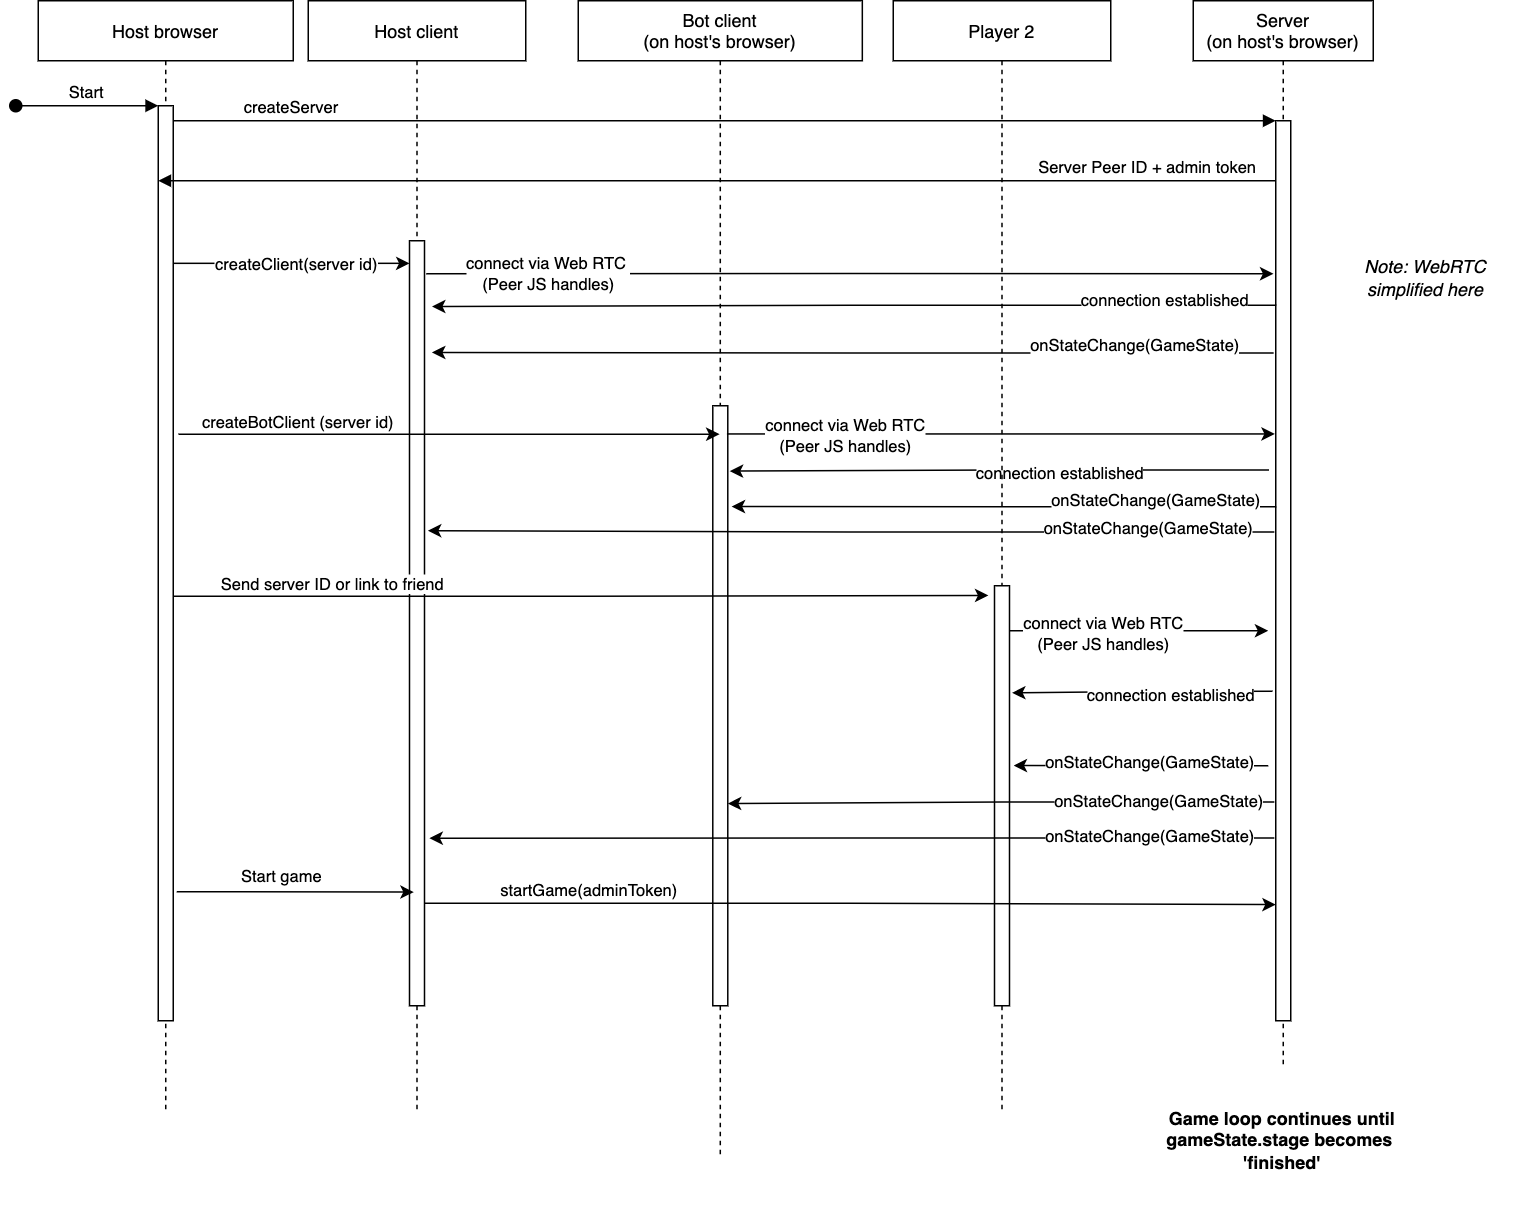

The diagram above was exported from draw.io. Its source (the exported page's mxGraphModel, read from the mxfile embedded in the PNG):
<mxGraphModel dx="2175" dy="1188" grid="1" gridSize="10" guides="1" tooltips="1" connect="1" arrows="1" fold="1" page="1" pageScale="1" pageWidth="850" pageHeight="1100" math="0" shadow="0">
  <root>
    <mxCell id="0" />
    <mxCell id="1" parent="0" />
    <mxCell id="3nuBFxr9cyL0pnOWT2aG-1" value="Host browser" style="shape=umlLifeline;perimeter=lifelinePerimeter;container=1;collapsible=0;recursiveResize=0;rounded=0;shadow=0;strokeWidth=1;" parent="1" vertex="1">
      <mxGeometry x="120" y="80" width="170" height="740" as="geometry" />
    </mxCell>
    <mxCell id="3nuBFxr9cyL0pnOWT2aG-2" value="" style="points=[];perimeter=orthogonalPerimeter;rounded=0;shadow=0;strokeWidth=1;" parent="3nuBFxr9cyL0pnOWT2aG-1" vertex="1">
      <mxGeometry x="80" y="70" width="10" height="610" as="geometry" />
    </mxCell>
    <mxCell id="3nuBFxr9cyL0pnOWT2aG-3" value="Start" style="verticalAlign=bottom;startArrow=oval;endArrow=block;startSize=8;shadow=0;strokeWidth=1;" parent="3nuBFxr9cyL0pnOWT2aG-1" target="3nuBFxr9cyL0pnOWT2aG-2" edge="1">
      <mxGeometry relative="1" as="geometry">
        <mxPoint x="-15" y="70" as="sourcePoint" />
      </mxGeometry>
    </mxCell>
    <mxCell id="3nuBFxr9cyL0pnOWT2aG-5" value="Server&#10;(on host's browser)" style="shape=umlLifeline;perimeter=lifelinePerimeter;container=1;collapsible=0;recursiveResize=0;rounded=0;shadow=0;strokeWidth=1;" parent="1" vertex="1">
      <mxGeometry x="890" y="80" width="120" height="740" as="geometry" />
    </mxCell>
    <mxCell id="3nuBFxr9cyL0pnOWT2aG-6" value="" style="points=[];perimeter=orthogonalPerimeter;rounded=0;shadow=0;strokeWidth=1;" parent="3nuBFxr9cyL0pnOWT2aG-5" vertex="1">
      <mxGeometry x="55" y="80" width="10" height="600" as="geometry" />
    </mxCell>
    <mxCell id="kBiUAICKtEzceBPSg6kQ-58" value="" style="edgeStyle=orthogonalEdgeStyle;rounded=0;orthogonalLoop=1;jettySize=auto;html=1;entryX=1.276;entryY=0.428;entryDx=0;entryDy=0;entryPerimeter=0;" edge="1" parent="3nuBFxr9cyL0pnOWT2aG-5" target="kBiUAICKtEzceBPSg6kQ-48">
      <mxGeometry relative="1" as="geometry">
        <mxPoint x="50" y="510" as="sourcePoint" />
        <mxPoint x="-324.0274999999999" y="509.97" as="targetPoint" />
      </mxGeometry>
    </mxCell>
    <mxCell id="kBiUAICKtEzceBPSg6kQ-59" value="onStateChange(GameState)" style="edgeLabel;html=1;align=center;verticalAlign=middle;resizable=0;points=[];" vertex="1" connectable="0" parent="kBiUAICKtEzceBPSg6kQ-58">
      <mxGeometry x="0.1821" y="-3" relative="1" as="geometry">
        <mxPoint x="19" y="1" as="offset" />
      </mxGeometry>
    </mxCell>
    <mxCell id="3nuBFxr9cyL0pnOWT2aG-8" value="createServer" style="verticalAlign=bottom;endArrow=block;entryX=0;entryY=0;shadow=0;strokeWidth=1;" parent="1" source="3nuBFxr9cyL0pnOWT2aG-2" target="3nuBFxr9cyL0pnOWT2aG-6" edge="1">
      <mxGeometry x="-0.7852" relative="1" as="geometry">
        <mxPoint x="275" y="160" as="sourcePoint" />
        <mxPoint as="offset" />
      </mxGeometry>
    </mxCell>
    <mxCell id="3nuBFxr9cyL0pnOWT2aG-9" value="Server Peer ID + admin token" style="verticalAlign=bottom;endArrow=block;shadow=0;strokeWidth=1;" parent="1" source="3nuBFxr9cyL0pnOWT2aG-6" edge="1">
      <mxGeometry x="-0.7718" relative="1" as="geometry">
        <mxPoint x="240" y="200" as="sourcePoint" />
        <mxPoint x="200" y="200" as="targetPoint" />
        <mxPoint as="offset" />
      </mxGeometry>
    </mxCell>
    <mxCell id="kBiUAICKtEzceBPSg6kQ-3" value="Host client" style="shape=umlLifeline;perimeter=lifelinePerimeter;container=1;collapsible=0;recursiveResize=0;rounded=0;shadow=0;strokeWidth=1;" vertex="1" parent="1">
      <mxGeometry x="300" y="80" width="145" height="740" as="geometry" />
    </mxCell>
    <mxCell id="kBiUAICKtEzceBPSg6kQ-8" value="" style="points=[];perimeter=orthogonalPerimeter;rounded=0;shadow=0;strokeWidth=1;" vertex="1" parent="kBiUAICKtEzceBPSg6kQ-3">
      <mxGeometry x="67.5" y="160" width="10" height="510" as="geometry" />
    </mxCell>
    <mxCell id="kBiUAICKtEzceBPSg6kQ-9" value="" style="edgeStyle=orthogonalEdgeStyle;rounded=0;orthogonalLoop=1;jettySize=auto;html=1;" edge="1" parent="1" source="3nuBFxr9cyL0pnOWT2aG-2" target="kBiUAICKtEzceBPSg6kQ-8">
      <mxGeometry relative="1" as="geometry">
        <Array as="points">
          <mxPoint x="310" y="255" />
          <mxPoint x="310" y="255" />
        </Array>
      </mxGeometry>
    </mxCell>
    <mxCell id="kBiUAICKtEzceBPSg6kQ-10" value="createClient(server id)" style="edgeLabel;html=1;align=center;verticalAlign=middle;resizable=0;points=[];" vertex="1" connectable="0" parent="kBiUAICKtEzceBPSg6kQ-9">
      <mxGeometry x="-0.3765" y="-1" relative="1" as="geometry">
        <mxPoint x="32" y="-1" as="offset" />
      </mxGeometry>
    </mxCell>
    <mxCell id="kBiUAICKtEzceBPSg6kQ-14" value="" style="edgeStyle=orthogonalEdgeStyle;rounded=0;orthogonalLoop=1;jettySize=auto;html=1;entryX=-0.157;entryY=0.17;entryDx=0;entryDy=0;entryPerimeter=0;exitX=1.117;exitY=0.043;exitDx=0;exitDy=0;exitPerimeter=0;" edge="1" parent="1" source="kBiUAICKtEzceBPSg6kQ-8" target="3nuBFxr9cyL0pnOWT2aG-6">
      <mxGeometry relative="1" as="geometry">
        <mxPoint x="435" y="285" as="targetPoint" />
      </mxGeometry>
    </mxCell>
    <mxCell id="kBiUAICKtEzceBPSg6kQ-15" value="connect via Web RTC &lt;br&gt;(Peer JS handles)" style="edgeLabel;html=1;align=center;verticalAlign=middle;resizable=0;points=[];" vertex="1" connectable="0" parent="kBiUAICKtEzceBPSg6kQ-14">
      <mxGeometry x="-0.6963" relative="1" as="geometry">
        <mxPoint x="-4" as="offset" />
      </mxGeometry>
    </mxCell>
    <mxCell id="kBiUAICKtEzceBPSg6kQ-18" value="" style="edgeStyle=orthogonalEdgeStyle;rounded=0;orthogonalLoop=1;jettySize=auto;html=1;exitX=0.033;exitY=0.205;exitDx=0;exitDy=0;exitPerimeter=0;entryX=1.498;entryY=0.086;entryDx=0;entryDy=0;entryPerimeter=0;" edge="1" parent="1" source="3nuBFxr9cyL0pnOWT2aG-6" target="kBiUAICKtEzceBPSg6kQ-8">
      <mxGeometry relative="1" as="geometry">
        <mxPoint x="380" y="314" as="targetPoint" />
      </mxGeometry>
    </mxCell>
    <mxCell id="kBiUAICKtEzceBPSg6kQ-19" value="connection established" style="edgeLabel;html=1;align=center;verticalAlign=middle;resizable=0;points=[];" vertex="1" connectable="0" parent="kBiUAICKtEzceBPSg6kQ-18">
      <mxGeometry x="0.1135" y="-2" relative="1" as="geometry">
        <mxPoint x="238" y="-2" as="offset" />
      </mxGeometry>
    </mxCell>
    <mxCell id="kBiUAICKtEzceBPSg6kQ-22" value="Bot client&#10;(on host's browser)" style="shape=umlLifeline;perimeter=lifelinePerimeter;container=1;collapsible=0;recursiveResize=0;rounded=0;shadow=0;strokeWidth=1;" vertex="1" parent="1">
      <mxGeometry x="480" y="80" width="189.38" height="770" as="geometry" />
    </mxCell>
    <mxCell id="kBiUAICKtEzceBPSg6kQ-23" value="" style="points=[];perimeter=orthogonalPerimeter;rounded=0;shadow=0;strokeWidth=1;" vertex="1" parent="kBiUAICKtEzceBPSg6kQ-22">
      <mxGeometry x="89.69" y="270" width="10" height="400" as="geometry" />
    </mxCell>
    <mxCell id="kBiUAICKtEzceBPSg6kQ-27" value="Note: WebRTC simplified here" style="text;html=1;strokeColor=none;fillColor=none;align=center;verticalAlign=middle;whiteSpace=wrap;rounded=0;fontStyle=2" vertex="1" parent="1">
      <mxGeometry x="980" y="250" width="130" height="30" as="geometry" />
    </mxCell>
    <mxCell id="kBiUAICKtEzceBPSg6kQ-29" value="" style="edgeStyle=orthogonalEdgeStyle;rounded=0;orthogonalLoop=1;jettySize=auto;html=1;entryX=1.498;entryY=0.146;entryDx=0;entryDy=0;entryPerimeter=0;exitX=-0.157;exitY=0.258;exitDx=0;exitDy=0;exitPerimeter=0;" edge="1" parent="1" source="3nuBFxr9cyL0pnOWT2aG-6" target="kBiUAICKtEzceBPSg6kQ-8">
      <mxGeometry relative="1" as="geometry">
        <mxPoint x="865" y="460" as="targetPoint" />
      </mxGeometry>
    </mxCell>
    <mxCell id="kBiUAICKtEzceBPSg6kQ-30" value="onStateChange(GameState)" style="edgeLabel;html=1;align=center;verticalAlign=middle;resizable=0;points=[];" vertex="1" connectable="0" parent="kBiUAICKtEzceBPSg6kQ-29">
      <mxGeometry x="0.1821" y="-3" relative="1" as="geometry">
        <mxPoint x="238" y="-2" as="offset" />
      </mxGeometry>
    </mxCell>
    <mxCell id="kBiUAICKtEzceBPSg6kQ-37" value="" style="edgeStyle=orthogonalEdgeStyle;rounded=0;orthogonalLoop=1;jettySize=auto;html=1;exitX=1.343;exitY=0.359;exitDx=0;exitDy=0;exitPerimeter=0;" edge="1" parent="1" source="3nuBFxr9cyL0pnOWT2aG-2" target="kBiUAICKtEzceBPSg6kQ-22">
      <mxGeometry relative="1" as="geometry">
        <mxPoint x="280" y="455" as="targetPoint" />
        <Array as="points">
          <mxPoint x="440" y="369" />
          <mxPoint x="440" y="369" />
        </Array>
      </mxGeometry>
    </mxCell>
    <mxCell id="kBiUAICKtEzceBPSg6kQ-38" value="createBotClient (server id)" style="edgeLabel;html=1;align=center;verticalAlign=middle;resizable=0;points=[];" vertex="1" connectable="0" parent="kBiUAICKtEzceBPSg6kQ-37">
      <mxGeometry x="-0.7083" y="2" relative="1" as="geometry">
        <mxPoint x="26" y="-7" as="offset" />
      </mxGeometry>
    </mxCell>
    <mxCell id="kBiUAICKtEzceBPSg6kQ-40" value="" style="edgeStyle=orthogonalEdgeStyle;rounded=0;orthogonalLoop=1;jettySize=auto;html=1;exitX=0.944;exitY=0.047;exitDx=0;exitDy=0;exitPerimeter=0;entryX=-0.062;entryY=0.348;entryDx=0;entryDy=0;entryPerimeter=0;" edge="1" parent="1" source="kBiUAICKtEzceBPSg6kQ-23" target="3nuBFxr9cyL0pnOWT2aG-6">
      <mxGeometry relative="1" as="geometry">
        <mxPoint x="637.5" y="495" as="targetPoint" />
      </mxGeometry>
    </mxCell>
    <mxCell id="kBiUAICKtEzceBPSg6kQ-41" value="connect via Web RTC&lt;br&gt;(Peer JS handles)" style="edgeLabel;html=1;align=center;verticalAlign=middle;resizable=0;points=[];" vertex="1" connectable="0" parent="kBiUAICKtEzceBPSg6kQ-40">
      <mxGeometry x="-0.7143" y="-1" relative="1" as="geometry">
        <mxPoint x="26" as="offset" />
      </mxGeometry>
    </mxCell>
    <mxCell id="kBiUAICKtEzceBPSg6kQ-43" value="" style="edgeStyle=orthogonalEdgeStyle;rounded=0;orthogonalLoop=1;jettySize=auto;html=1;entryX=1.135;entryY=0.109;entryDx=0;entryDy=0;entryPerimeter=0;exitX=-0.443;exitY=0.388;exitDx=0;exitDy=0;exitPerimeter=0;" edge="1" parent="1" source="3nuBFxr9cyL0pnOWT2aG-6" target="kBiUAICKtEzceBPSg6kQ-23">
      <mxGeometry relative="1" as="geometry">
        <mxPoint x="865" y="460" as="targetPoint" />
      </mxGeometry>
    </mxCell>
    <mxCell id="kBiUAICKtEzceBPSg6kQ-44" value="connection established" style="edgeLabel;html=1;align=center;verticalAlign=middle;resizable=0;points=[];" vertex="1" connectable="0" parent="kBiUAICKtEzceBPSg6kQ-43">
      <mxGeometry x="-0.2201" y="2" relative="1" as="geometry">
        <mxPoint as="offset" />
      </mxGeometry>
    </mxCell>
    <mxCell id="kBiUAICKtEzceBPSg6kQ-45" value="" style="edgeStyle=orthogonalEdgeStyle;rounded=0;orthogonalLoop=1;jettySize=auto;html=1;exitX=0.033;exitY=0.429;exitDx=0;exitDy=0;exitPerimeter=0;entryX=1.257;entryY=0.168;entryDx=0;entryDy=0;entryPerimeter=0;" edge="1" parent="1" source="3nuBFxr9cyL0pnOWT2aG-6" target="kBiUAICKtEzceBPSg6kQ-23">
      <mxGeometry relative="1" as="geometry">
        <mxPoint x="953.4300000000003" y="324.79999999999995" as="sourcePoint" />
        <mxPoint x="380" y="417" as="targetPoint" />
      </mxGeometry>
    </mxCell>
    <mxCell id="kBiUAICKtEzceBPSg6kQ-46" value="onStateChange(GameState)" style="edgeLabel;html=1;align=center;verticalAlign=middle;resizable=0;points=[];" vertex="1" connectable="0" parent="kBiUAICKtEzceBPSg6kQ-45">
      <mxGeometry x="0.1821" y="-3" relative="1" as="geometry">
        <mxPoint x="134" y="-2" as="offset" />
      </mxGeometry>
    </mxCell>
    <mxCell id="kBiUAICKtEzceBPSg6kQ-47" value="Player 2" style="shape=umlLifeline;perimeter=lifelinePerimeter;container=1;collapsible=0;recursiveResize=0;rounded=0;shadow=0;strokeWidth=1;" vertex="1" parent="1">
      <mxGeometry x="690" y="80" width="145" height="740" as="geometry" />
    </mxCell>
    <mxCell id="kBiUAICKtEzceBPSg6kQ-48" value="" style="points=[];perimeter=orthogonalPerimeter;rounded=0;shadow=0;strokeWidth=1;" vertex="1" parent="kBiUAICKtEzceBPSg6kQ-47">
      <mxGeometry x="67.5" y="390" width="10" height="280" as="geometry" />
    </mxCell>
    <mxCell id="kBiUAICKtEzceBPSg6kQ-52" value="" style="edgeStyle=orthogonalEdgeStyle;rounded=0;orthogonalLoop=1;jettySize=auto;html=1;exitX=0.944;exitY=0.047;exitDx=0;exitDy=0;exitPerimeter=0;" edge="1" parent="kBiUAICKtEzceBPSg6kQ-47">
      <mxGeometry relative="1" as="geometry">
        <mxPoint x="77.5" y="419.99999999999994" as="sourcePoint" />
        <mxPoint x="250" y="420" as="targetPoint" />
      </mxGeometry>
    </mxCell>
    <mxCell id="kBiUAICKtEzceBPSg6kQ-53" value="connect via Web RTC&lt;br&gt;(Peer JS handles)" style="edgeLabel;html=1;align=center;verticalAlign=middle;resizable=0;points=[];" vertex="1" connectable="0" parent="kBiUAICKtEzceBPSg6kQ-52">
      <mxGeometry x="-0.7143" y="-1" relative="1" as="geometry">
        <mxPoint x="38" as="offset" />
      </mxGeometry>
    </mxCell>
    <mxCell id="kBiUAICKtEzceBPSg6kQ-50" value="" style="edgeStyle=orthogonalEdgeStyle;rounded=0;orthogonalLoop=1;jettySize=auto;html=1;exitX=1.026;exitY=0.536;exitDx=0;exitDy=0;exitPerimeter=0;entryX=-0.408;entryY=0.023;entryDx=0;entryDy=0;entryPerimeter=0;" edge="1" parent="1" source="3nuBFxr9cyL0pnOWT2aG-2" target="kBiUAICKtEzceBPSg6kQ-48">
      <mxGeometry relative="1" as="geometry">
        <mxPoint x="209.99999999999983" y="530.04" as="sourcePoint" />
        <mxPoint x="559.82" y="529.9973684210527" as="targetPoint" />
        <Array as="points" />
      </mxGeometry>
    </mxCell>
    <mxCell id="kBiUAICKtEzceBPSg6kQ-51" value="Send server ID or link to friend" style="edgeLabel;html=1;align=center;verticalAlign=middle;resizable=0;points=[];" vertex="1" connectable="0" parent="kBiUAICKtEzceBPSg6kQ-50">
      <mxGeometry x="-0.7083" y="2" relative="1" as="geometry">
        <mxPoint x="26" y="-7" as="offset" />
      </mxGeometry>
    </mxCell>
    <mxCell id="kBiUAICKtEzceBPSg6kQ-54" value="" style="edgeStyle=orthogonalEdgeStyle;rounded=0;orthogonalLoop=1;jettySize=auto;html=1;entryX=1.171;entryY=0.255;entryDx=0;entryDy=0;entryPerimeter=0;exitX=-0.211;exitY=0.634;exitDx=0;exitDy=0;exitPerimeter=0;" edge="1" parent="1" source="3nuBFxr9cyL0pnOWT2aG-6" target="kBiUAICKtEzceBPSg6kQ-48">
      <mxGeometry relative="1" as="geometry">
        <mxPoint x="947.7600000000002" y="519.2199999999999" as="sourcePoint" />
        <mxPoint x="577.29" y="520.0200000000001" as="targetPoint" />
      </mxGeometry>
    </mxCell>
    <mxCell id="kBiUAICKtEzceBPSg6kQ-55" value="connection established" style="edgeLabel;html=1;align=center;verticalAlign=middle;resizable=0;points=[];" vertex="1" connectable="0" parent="kBiUAICKtEzceBPSg6kQ-54">
      <mxGeometry x="-0.2201" y="2" relative="1" as="geometry">
        <mxPoint as="offset" />
      </mxGeometry>
    </mxCell>
    <mxCell id="kBiUAICKtEzceBPSg6kQ-56" value="" style="edgeStyle=orthogonalEdgeStyle;rounded=0;orthogonalLoop=1;jettySize=auto;html=1;entryX=1.005;entryY=0.663;entryDx=0;entryDy=0;entryPerimeter=0;exitX=-0.105;exitY=0.757;exitDx=0;exitDy=0;exitPerimeter=0;" edge="1" parent="1" source="3nuBFxr9cyL0pnOWT2aG-6" target="kBiUAICKtEzceBPSg6kQ-23">
      <mxGeometry relative="1" as="geometry">
        <mxPoint x="953.4299999999998" y="324.79999999999995" as="sourcePoint" />
        <mxPoint x="392.4800000000005" y="324.46000000000004" as="targetPoint" />
      </mxGeometry>
    </mxCell>
    <mxCell id="kBiUAICKtEzceBPSg6kQ-57" value="onStateChange(GameState)" style="edgeLabel;html=1;align=center;verticalAlign=middle;resizable=0;points=[];" vertex="1" connectable="0" parent="kBiUAICKtEzceBPSg6kQ-56">
      <mxGeometry x="0.1821" y="-3" relative="1" as="geometry">
        <mxPoint x="137" y="1" as="offset" />
      </mxGeometry>
    </mxCell>
    <mxCell id="kBiUAICKtEzceBPSg6kQ-60" value="" style="edgeStyle=orthogonalEdgeStyle;rounded=0;orthogonalLoop=1;jettySize=auto;html=1;entryX=1.329;entryY=0.781;entryDx=0;entryDy=0;entryPerimeter=0;exitX=-0.105;exitY=0.797;exitDx=0;exitDy=0;exitPerimeter=0;" edge="1" parent="1" source="3nuBFxr9cyL0pnOWT2aG-6" target="kBiUAICKtEzceBPSg6kQ-8">
      <mxGeometry relative="1" as="geometry">
        <mxPoint x="953.9500000000003" y="624.2" as="sourcePoint" />
        <mxPoint x="574.9225000000001" y="625.02" as="targetPoint" />
      </mxGeometry>
    </mxCell>
    <mxCell id="kBiUAICKtEzceBPSg6kQ-61" value="onStateChange(GameState)" style="edgeLabel;html=1;align=center;verticalAlign=middle;resizable=0;points=[];" vertex="1" connectable="0" parent="kBiUAICKtEzceBPSg6kQ-60">
      <mxGeometry x="0.1821" y="-3" relative="1" as="geometry">
        <mxPoint x="248" y="1" as="offset" />
      </mxGeometry>
    </mxCell>
    <mxCell id="kBiUAICKtEzceBPSg6kQ-63" value="" style="edgeStyle=orthogonalEdgeStyle;rounded=0;orthogonalLoop=1;jettySize=auto;html=1;entryX=1.224;entryY=0.379;entryDx=0;entryDy=0;entryPerimeter=0;exitX=-0.105;exitY=0.457;exitDx=0;exitDy=0;exitPerimeter=0;" edge="1" parent="1" source="3nuBFxr9cyL0pnOWT2aG-6" target="kBiUAICKtEzceBPSg6kQ-8">
      <mxGeometry relative="1" as="geometry">
        <mxPoint x="953.9500000000003" y="648.2" as="sourcePoint" />
        <mxPoint x="390.7900000000004" y="648.31" as="targetPoint" />
      </mxGeometry>
    </mxCell>
    <mxCell id="kBiUAICKtEzceBPSg6kQ-64" value="onStateChange(GameState)" style="edgeLabel;html=1;align=center;verticalAlign=middle;resizable=0;points=[];" vertex="1" connectable="0" parent="kBiUAICKtEzceBPSg6kQ-63">
      <mxGeometry x="0.1821" y="-3" relative="1" as="geometry">
        <mxPoint x="248" y="1" as="offset" />
      </mxGeometry>
    </mxCell>
    <mxCell id="kBiUAICKtEzceBPSg6kQ-65" value="" style="edgeStyle=orthogonalEdgeStyle;rounded=0;orthogonalLoop=1;jettySize=auto;html=1;exitX=1.237;exitY=0.859;exitDx=0;exitDy=0;exitPerimeter=0;entryX=0.485;entryY=0.803;entryDx=0;entryDy=0;entryPerimeter=0;" edge="1" parent="1" source="3nuBFxr9cyL0pnOWT2aG-2" target="kBiUAICKtEzceBPSg6kQ-3">
      <mxGeometry relative="1" as="geometry">
        <mxPoint x="220.25999999999976" y="486.96000000000004" as="sourcePoint" />
        <mxPoint x="763.4200000000001" y="486.4399999999998" as="targetPoint" />
        <Array as="points" />
      </mxGeometry>
    </mxCell>
    <mxCell id="kBiUAICKtEzceBPSg6kQ-66" value="Start game" style="edgeLabel;html=1;align=center;verticalAlign=middle;resizable=0;points=[];" vertex="1" connectable="0" parent="kBiUAICKtEzceBPSg6kQ-65">
      <mxGeometry x="-0.7083" y="2" relative="1" as="geometry">
        <mxPoint x="26" y="-7" as="offset" />
      </mxGeometry>
    </mxCell>
    <mxCell id="kBiUAICKtEzceBPSg6kQ-67" value="" style="edgeStyle=orthogonalEdgeStyle;rounded=0;orthogonalLoop=1;jettySize=auto;html=1;exitX=1.013;exitY=0.866;exitDx=0;exitDy=0;exitPerimeter=0;entryX=0;entryY=0.871;entryDx=0;entryDy=0;entryPerimeter=0;" edge="1" parent="1" source="kBiUAICKtEzceBPSg6kQ-8" target="3nuBFxr9cyL0pnOWT2aG-6">
      <mxGeometry relative="1" as="geometry">
        <mxPoint x="222.3699999999999" y="683.99" as="sourcePoint" />
        <mxPoint x="380.3250000000003" y="684.22" as="targetPoint" />
        <Array as="points" />
      </mxGeometry>
    </mxCell>
    <mxCell id="kBiUAICKtEzceBPSg6kQ-68" value="startGame(adminToken)" style="edgeLabel;html=1;align=center;verticalAlign=middle;resizable=0;points=[];" vertex="1" connectable="0" parent="kBiUAICKtEzceBPSg6kQ-67">
      <mxGeometry x="-0.7083" y="2" relative="1" as="geometry">
        <mxPoint x="26" y="-7" as="offset" />
      </mxGeometry>
    </mxCell>
    <mxCell id="kBiUAICKtEzceBPSg6kQ-69" value="Game loop continues until gameState.stage becomes &lt;br&gt;'finished'" style="text;html=1;strokeColor=none;fillColor=default;align=center;verticalAlign=middle;whiteSpace=wrap;rounded=0;fontStyle=1" vertex="1" parent="1">
      <mxGeometry x="844.38" y="790" width="211.25" height="100" as="geometry" />
    </mxCell>
  </root>
</mxGraphModel>